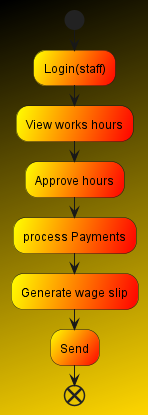

The diagram above was rendered by PlantUML. Its source (embedded in the PNG):
@startuml
'https://plantuml.com/activity-diagram-beta
skinparam backgroundcolor black/gold
skinparam activityBackgroundColor yellow/red
start
:Login(staff);
:View works hours;
:Approve hours;
:process Payments;
:Generate wage slip;
:Send;
End



@enduml